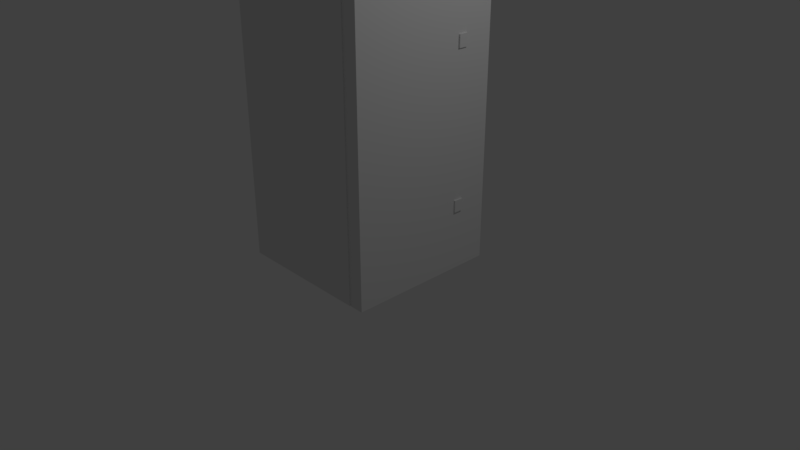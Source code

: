 # Source: Fridge.blend  (saved by Blender 2.78.0; exported with 4.5.12 LTS)
import bpy
from mathutils import Matrix  # noqa: F401  (used for matrix-valued properties, if any)

bpy.ops.wm.read_factory_settings(use_empty=True)
scene = bpy.context.scene
scene.name = 'Scene'

# ---- collections
col_collection_1 = bpy.data.collections.new('Collection 1'); scene.collection.children.link(col_collection_1)

# ---- materials (node trees are filled in below, after node groups)
mat_material = bpy.data.materials.new('Material')
mat_material.alpha_threshold = 0.0
mat_material.use_transparent_shadow = False
mat_material.roughness = 0.5
mat_material.line_color = (0.0, 0.0, 0.0, 1.0)

# ---- material node trees

# ---- world
world_world = bpy.data.worlds.new('World'); scene.world = world_world
world_world.color = (0.05088, 0.05088, 0.05088)
world_world.use_sun_shadow = False
world_world.sun_shadow_jitter_overblur = 0.0
world_world.cycles.sampling_method = 'MANUAL'

# ---- cameras
cam_camera = bpy.data.cameras.new('Camera')
cam_camera.clip_end = 100.0
cam_camera.lens = 35.0
cam_camera.sensor_width = 32.0
cam_camera.sensor_height = 18.0
cam_camera.ortho_scale = 7.314
cam_camera.dof.focus_distance = 0.0
cam_camera.dof.aperture_fstop = 128.0

# ---- lights
light_lamp = bpy.data.lights.new('Lamp', 'POINT')
light_lamp.transmission_factor = 0.0
light_lamp.cutoff_distance = 30.0
light_lamp.energy = 100.0
light_lamp.shadow_buffer_clip_start = 1.001
light_lamp.shadow_soft_size = 0.1
light_lamp.shadow_maximum_resolution = 0.006
light_lamp.use_absolute_resolution = True

# ---- meshes
me_cube_001 = bpy.data.meshes.new('Cube.001')
me_cube_001.from_pydata([(-1.0, -1.0, -1.0), (-1.0, -1.0, 1.0), (-1.0, 1.0, -1.0), (-1.0, 1.0, 1.0), (1.0, -1.0, -1.0), (1.0, -1.0, 1.0), (1.0, 1.0, -1.0), (1.0, 1.0, 1.0)], [], [(0, 1, 3, 2), (2, 3, 7, 6), (6, 7, 5, 4), (4, 5, 1, 0), (2, 6, 4, 0), (7, 3, 1, 5)])
me_cube_001.use_remesh_preserve_volume = False
me_cube_001.use_remesh_preserve_attributes = False
me_cube_001.use_mirror_vertex_groups = False
me_cube_001.update()
me_cube = bpy.data.meshes.new('Cube')
me_cube.from_pydata([(1.512, 1.305, 0.006168), (1.512, -0.477, 0.006168), (-0.4923, -0.477, 0.006168), (-0.4923, 1.305, 0.006168), (1.512, 1.305, 4.956), (1.512, -0.477, 4.956), (-0.2417, 1.305, 4.647), (1.262, 1.305, 4.647), (-0.2417, 1.305, 3.1), (1.262, 1.305, 3.1), (-0.2417, 1.305, 3.409), (1.262, 1.305, 3.409), (-0.2417, 1.41, 3.409), (0.008872, 1.41, 4.338), (-0.2417, 1.41, 4.647), (1.262, 1.41, 4.647), (1.262, 1.41, 3.409), (-0.2417, 1.305, 0.6249), (1.262, 1.305, 0.6249), (-0.2417, 1.41, 3.1), (1.262, 1.41, 3.1), (-0.2417, 1.41, 0.6249), (1.262, 1.41, 0.6249), (0.008872, 1.41, 2.791), (0.008872, 1.41, 2.945), (-0.1164, 1.41, 4.338), (-0.1164, 1.41, 2.791), (-0.1164, 1.41, 2.945), (0.008872, 1.41, 0.9343), (-0.1164, 1.41, 0.9343), (0.008872, 1.41, 0.7796), (-0.1164, 1.41, 0.7796), (0.008872, 1.52, 2.791), (0.008872, 1.52, 2.945), (-0.1164, 1.52, 2.791), (-0.1164, 1.52, 2.945), (0.008872, 1.52, 0.7796), (0.008872, 1.52, 0.9343), (-0.1164, 1.52, 0.7796), (-0.1164, 1.52, 0.9343), (-0.0851, 1.438, 0.9343), (-0.0851, 1.493, 0.9343), (-0.0851, 1.52, 4.338), (-0.02245, 1.438, 0.9343), (-0.02245, 1.493, 0.9343), (-0.0851, 1.438, 2.791), (-0.02245, 1.438, 2.791), (-0.0851, 1.493, 2.791), (-0.02245, 1.493, 2.791), (0.008872, 1.41, 3.564), (-0.1164, 1.41, 3.564), (0.008872, 1.41, 4.492), (-0.1164, 1.41, 4.492), (-0.4923, -0.477, 4.956), (0.008872, 1.52, 3.564), (-0.1164, 1.52, 4.338), (-0.1164, 1.52, 3.564), (-0.02245, 1.52, 4.338), (0.008872, 1.52, 4.338), (0.008872, 1.52, 4.492), (-0.1164, 1.52, 4.492), (-0.02245, 1.52, 3.719), (-0.0851, 1.52, 3.719), (-0.0851, 1.493, 3.719), (-0.1164, 1.438, 3.719), (-0.02245, 1.493, 3.719), (-0.02245, 1.438, 3.719), (-0.0851, 1.438, 3.719), (-0.1164, 1.493, 3.719), (0.008872, 1.493, 4.338), (0.008872, 1.438, 4.338), (-0.02245, 1.493, 4.338), (-0.0851, 1.493, 4.338), (-0.0851, 1.41, 4.338), (-0.02245, 1.438, 4.338), (-0.0851, 1.438, 4.338), (-0.1164, 1.438, 4.338), (-0.02245, 1.41, 4.338), (-0.1164, 1.493, 4.338), (-0.1164, 1.41, 3.719), (-0.1164, 1.52, 3.719), (0.008872, 1.52, 3.719), (0.008872, 1.41, 3.719), (0.008872, 1.493, 3.719), (0.008872, 1.438, 3.719), (-0.02245, 1.41, 3.719), (-0.0851, 1.41, 3.719), (-0.4923, 1.305, 4.956)], [], [(14, 15, 16, 12), (3, 2, 53, 87), (7, 11, 16, 15), (7, 15, 14, 6), (5, 1, 0, 4), (20, 19, 8, 9), (21, 22, 18, 17), (5, 53, 2, 1), (20, 9, 18, 22), (28, 30, 36, 37), (87, 53, 5, 4), (43, 44, 48, 46), (26, 27, 35, 34), (21, 17, 8, 19), (33, 35, 27, 24), (29, 39, 38, 31), (40, 45, 47, 41), (41, 47, 48, 44), (24, 33, 32, 23), (45, 46, 43, 40), (33, 32, 34, 35), (4, 0, 3, 87), (37, 36, 38, 39), (21, 19, 20, 22), (11, 10, 12, 16), (0, 1, 2, 3), (37, 39, 29, 28), (32, 34, 26, 23), (74, 66, 65, 71), (52, 51, 59, 60), (14, 12, 10, 6), (74, 66, 67, 75), (78, 55, 42, 72), (57, 71, 72, 42), (54, 49, 50, 56), (51, 13, 58, 59), (59, 58, 55, 60), (70, 13, 77, 74), (71, 65, 63, 72), (52, 60, 55, 25), (70, 74, 71, 69), (57, 58, 69, 71), (77, 73, 75, 74), (75, 73, 25, 76), (78, 72, 75, 76), (67, 75, 72, 63), (63, 65, 66, 67), (82, 49, 54, 81), (80, 81, 54, 56), (56, 50, 79, 80), (66, 67, 86, 85), (84, 66, 85, 82), (64, 79, 86, 67), (63, 68, 64, 67), (62, 80, 68, 63), (65, 61, 62, 63), (83, 81, 61, 65), (65, 66, 84, 83), (36, 30, 31, 38)])
_uv = me_cube.uv_layers.new(name='UVMap')
_uv.uv.foreach_set('vector', [0.05581, 0.5899, 0.4753, 0.6094, 0.4959, 0.9628, 0.07582, 0.9544, 0.0, 0.0, 1.0, 0.0, 1.0, 1.0, 0.0, 1.0, 0.5087, 0.5756, 0.5456, 0.9998, 0.4959, 0.9628, 0.4753, 0.6094, 0.5087, 0.5756, 0.4753, 0.6094, 0.05581, 0.5899, 0.0001829, 0.5373, 0.0, 0.0, 1.0, 0.0, 1.0, 1.0, 0.0, 1.0, 0.7848, 0.4906, 0.7442, 0.03558, 0.7778, 0.0001829, 0.8411, 0.5369, 0.05647, 0.04654, 0.09707, 0.5015, 0.0635, 0.5369, 0.0001829, 0.0001829, 0.0, 0.0, 1.0, 0.0, 1.0, 1.0, 0.0, 1.0, 0.7848, 0.4906, 0.8411, 0.5369, 0.0635, 0.5369, 0.09707, 0.5015, 0.6569, 0.7457, 0.546, 0.7457, 0.613, 0.7026, 0.6177, 0.7042, 0.0, 0.0, 1.0, 0.0, 1.0, 1.0, 0.0, 1.0, 0.546, 0.569, 0.5724, 0.6483, 0.6248, 0.5762, 0.6476, 0.6382, 0.743, 0.5597, 0.7452, 0.6401, 0.7088, 0.6011, 0.711, 0.5928, 0.05647, 0.04654, 0.0001829, 0.0001829, 0.7778, 0.0001829, 0.7442, 0.03558, 0.7022, 0.6, 0.7088, 0.6011, 0.7452, 0.6401, 0.6614, 0.6482, 0.6543, 0.6766, 0.6189, 0.6991, 0.6129, 0.6984, 0.5799, 0.6486, 0.6259, 0.5373, 0.5497, 0.6419, 0.5497, 0.5424, 0.661, 0.6182, 0.661, 0.6182, 0.5497, 0.5424, 0.6248, 0.5762, 0.5724, 0.6483, 0.6614, 0.6482, 0.7022, 0.6, 0.7043, 0.5932, 0.6614, 0.5373, 0.5497, 0.6419, 0.6476, 0.6382, 0.546, 0.569, 0.6259, 0.5373, 0.7022, 0.6, 0.7043, 0.5932, 0.711, 0.5928, 0.7088, 0.6011, 0.0, 0.0, 1.0, 0.0, 1.0, 1.0, 0.0, 1.0, 0.6177, 0.7042, 0.613, 0.7026, 0.6129, 0.6984, 0.6189, 0.6991, 0.05647, 0.04654, 0.7442, 0.03558, 0.7848, 0.4906, 0.09707, 0.5015, 0.5456, 0.9998, 0.0386, 0.9998, 0.07582, 0.9544, 0.4959, 0.9628, 0.0, 0.0, 1.0, 0.0, 1.0, 1.0, 0.0, 1.0, 0.6177, 0.7042, 0.6189, 0.6991, 0.6543, 0.6766, 0.6569, 0.7457, 0.7043, 0.5932, 0.711, 0.5928, 0.743, 0.5597, 0.6614, 0.5373, 0.6931, 0.7587, 0.7336, 0.7909, 0.7227, 0.7528, 0.6817, 0.8015, 0.7128, 0.7348, 0.6702, 0.7154, 0.6995, 0.6914, 0.7167, 0.7024, 0.05581, 0.5899, 0.07582, 0.9544, 0.0386, 0.9998, 0.0001829, 0.5373, 0.6931, 0.7587, 0.7336, 0.7909, 0.6962, 0.7995, 0.7339, 0.7549, 0.7566, 0.8018, 0.7574, 0.8243, 0.7344, 0.8253, 0.733, 0.8023, 0.6802, 0.8247, 0.6817, 0.8015, 0.733, 0.8023, 0.7344, 0.8253, 0.5842, 0.7917, 0.546, 0.7704, 0.5947, 0.746, 0.5977, 0.7817, 0.6702, 0.7154, 0.6573, 0.6486, 0.7129, 0.6486, 0.6995, 0.6914, 0.6995, 0.6914, 0.7129, 0.6486, 0.7492, 0.6785, 0.7167, 0.7024, 0.6703, 0.755, 0.6727, 0.7352, 0.6934, 0.7372, 0.6931, 0.7587, 0.6817, 0.8015, 0.7227, 0.7528, 0.686, 0.765, 0.733, 0.8023, 0.7128, 0.7348, 0.7167, 0.7024, 0.7492, 0.6785, 0.7669, 0.7212, 0.6703, 0.755, 0.6931, 0.7587, 0.6817, 0.8015, 0.6599, 0.7996, 0.6802, 0.8247, 0.6573, 0.8223, 0.6599, 0.7996, 0.6817, 0.8015, 0.6934, 0.7372, 0.7336, 0.7361, 0.7339, 0.7549, 0.6931, 0.7587, 0.7339, 0.7549, 0.7336, 0.7361, 0.7534, 0.7352, 0.7543, 0.7547, 0.7566, 0.8018, 0.733, 0.8023, 0.7339, 0.7549, 0.7543, 0.7547, 0.6962, 0.7995, 0.7339, 0.7549, 0.733, 0.8023, 0.686, 0.765, 0.7456, 0.5932, 0.7456, 0.5744, 0.764, 0.5744, 0.764, 0.5932, 0.546, 0.8348, 0.546, 0.7704, 0.5842, 0.7917, 0.5971, 0.8348, 0.6325, 0.8009, 0.5971, 0.8348, 0.5842, 0.7917, 0.5977, 0.7817, 0.5977, 0.7817, 0.5947, 0.746, 0.6446, 0.7613, 0.6325, 0.8009, 0.7738, 0.5465, 0.755, 0.5465, 0.755, 0.5373, 0.7738, 0.5373, 0.7831, 0.5465, 0.7738, 0.5465, 0.7738, 0.5373, 0.7831, 0.5373, 0.7456, 0.5465, 0.7456, 0.5373, 0.755, 0.5373, 0.755, 0.5465, 0.755, 0.5649, 0.7456, 0.5649, 0.7456, 0.5465, 0.755, 0.5465, 0.755, 0.5741, 0.7456, 0.5741, 0.7456, 0.5649, 0.755, 0.5649, 0.7738, 0.5649, 0.7738, 0.5741, 0.755, 0.5741, 0.755, 0.5649, 0.7831, 0.5649, 0.7831, 0.5741, 0.7738, 0.5741, 0.7738, 0.5649, 0.7738, 0.5649, 0.7738, 0.5465, 0.7831, 0.5465, 0.7831, 0.5649, 0.613, 0.7026, 0.546, 0.7457, 0.5799, 0.6486, 0.6129, 0.6984])
me_cube.materials.append(mat_material)
me_cube.use_remesh_preserve_volume = False
me_cube.use_remesh_preserve_attributes = False
me_cube.use_mirror_vertex_groups = False
me_cube.update()

# ---- objects
ob_collision = bpy.data.objects.new('Collision', me_cube_001)
ob_fridge = bpy.data.objects.new('Fridge', me_cube)
ob_lamp = bpy.data.objects.new('Lamp', light_lamp)
ob_camera = bpy.data.objects.new('Camera', cam_camera)

# ---- transforms, parenting, visibility, modifiers, constraints
ob_collision.location = (0.0, 0.0, 2.5)
ob_collision.scale = (1.0, 1.0, 2.5)
ob_collision.hide_viewport = True
ob_collision.lineart.crease_threshold = 0.0
ob_fridge.location = (-0.5, 0.5, 0.0)
ob_fridge.rotation_euler = (0.0, 0.0, 4.712)
ob_fridge.lock_rotations_4d = False
ob_fridge.empty_display_type = 'ARROWS'
ob_fridge.lineart.crease_threshold = 0.0
ob_lamp.location = (4.076, 1.005, 5.904)
ob_lamp.rotation_euler = (0.6503, 0.05522, 1.866)
ob_lamp.lock_rotations_4d = False
ob_lamp.empty_display_type = 'ARROWS'
ob_lamp.color = (0.0, 0.0, 0.0, 0.0)
ob_lamp.lineart.crease_threshold = 0.0
ob_camera.location = (7.481, -6.508, 5.344)
ob_camera.rotation_euler = (1.109, 0.0, 0.8149)
ob_camera.lock_rotations_4d = False
ob_camera.empty_display_type = 'ARROWS'
ob_camera.color = (0.0, 0.0, 0.0, 0.0)
ob_camera.display_type = 'WIRE'
ob_camera.lineart.crease_threshold = 0.0

# ---- collection membership
col_collection_1.objects.link(ob_collision)
col_collection_1.objects.link(ob_fridge)
col_collection_1.objects.link(ob_lamp)
col_collection_1.objects.link(ob_camera)

# ---- scene / render settings (as saved in the file)
scene.camera = ob_camera
scene.frame_start = 1; scene.frame_end = 250; scene.frame_set(55)
scene.render.engine = 'BLENDER_EEVEE_NEXT'
scene.render.resolution_percentage = 50
scene.render.dither_intensity = 0.0
scene.cycles.use_denoising = False
scene.cycles.samples = 128
scene.cycles.sampling_pattern = 'TABULATED_SOBOL'
scene.cycles.light_sampling_threshold = 0.0
scene.cycles.use_adaptive_sampling = False
scene.cycles.use_light_tree = False
scene.cycles.blur_glossy = 0.0
scene.cycles.sample_clamp_indirect = 0.0
scene.view_settings.view_transform = 'Standard'
bpy.context.view_layer.update()
